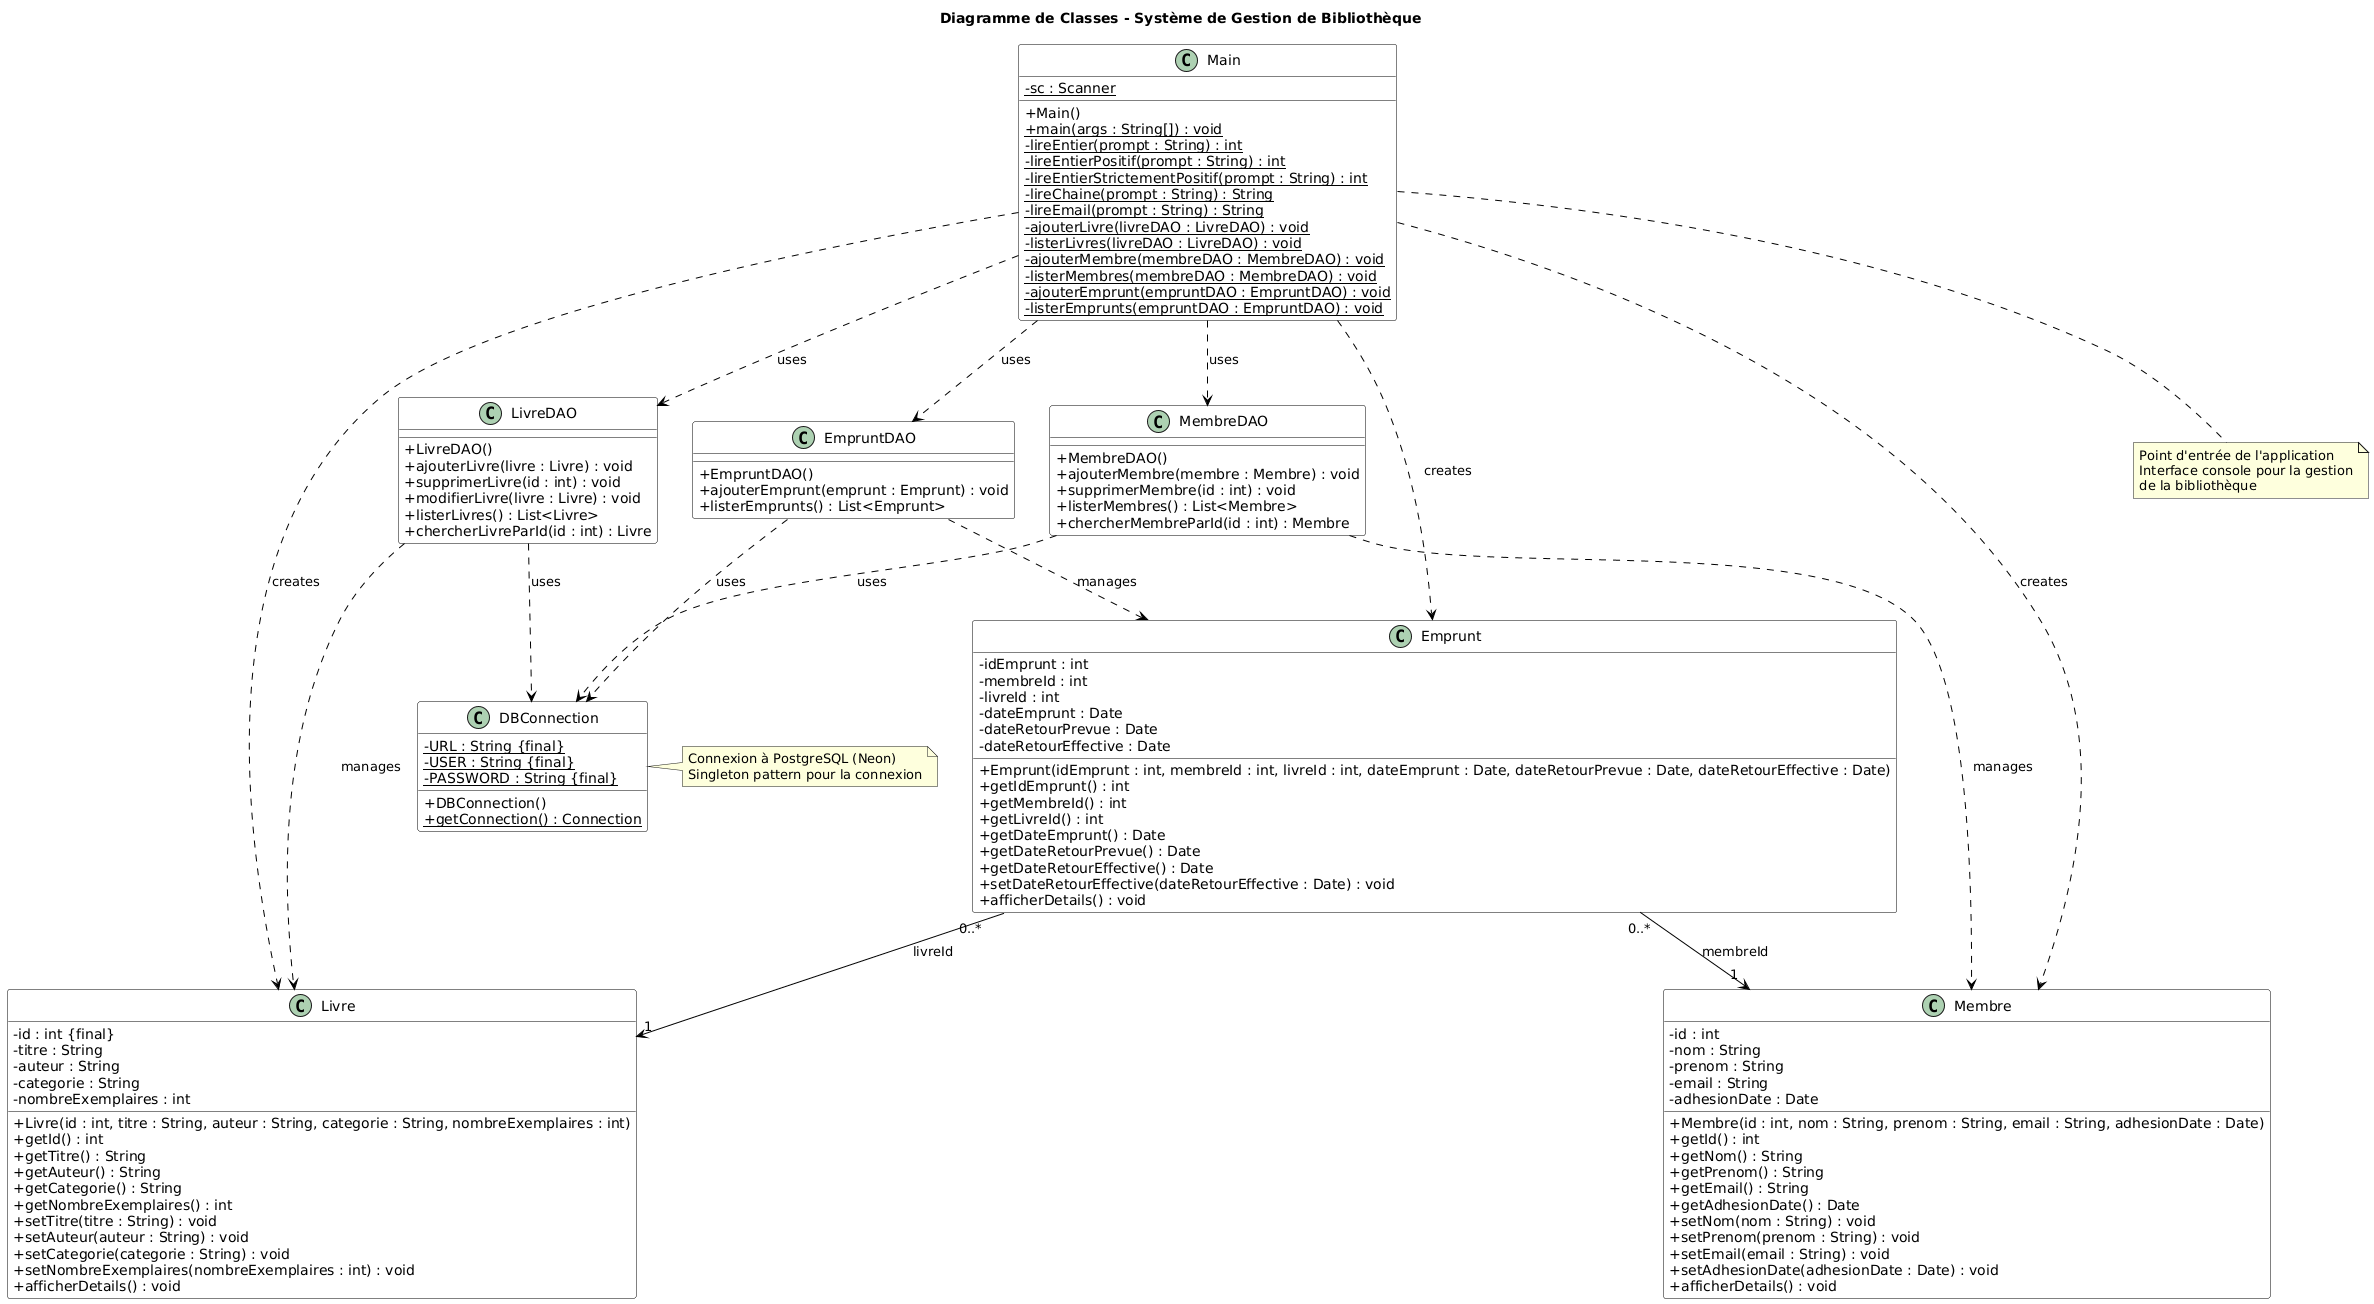

The diagram above was rendered by PlantUML. Its source (embedded in the PNG):
@startuml
skinparam classAttributeIconSize 0
skinparam class {
    BackgroundColor White
    BorderColor Black
    ArrowColor Black
}

title Diagramme de Classes - Système de Gestion de Bibliothèque

class Main {
    - {static} sc : Scanner
    + Main()
    + {static} main(args : String[]) : void
    - {static} lireEntier(prompt : String) : int
    - {static} lireEntierPositif(prompt : String) : int
    - {static} lireEntierStrictementPositif(prompt : String) : int
    - {static} lireChaine(prompt : String) : String
    - {static} lireEmail(prompt : String) : String
    - {static} ajouterLivre(livreDAO : LivreDAO) : void
    - {static} listerLivres(livreDAO : LivreDAO) : void
    - {static} ajouterMembre(membreDAO : MembreDAO) : void
    - {static} listerMembres(membreDAO : MembreDAO) : void
    - {static} ajouterEmprunt(empruntDAO : EmpruntDAO) : void
    - {static} listerEmprunts(empruntDAO : EmpruntDAO) : void
}

class Livre {
    - id : int {final}
    - titre : String
    - auteur : String
    - categorie : String
    - nombreExemplaires : int
    + Livre(id : int, titre : String, auteur : String, categorie : String, nombreExemplaires : int)
    + getId() : int
    + getTitre() : String
    + getAuteur() : String
    + getCategorie() : String
    + getNombreExemplaires() : int
    + setTitre(titre : String) : void
    + setAuteur(auteur : String) : void
    + setCategorie(categorie : String) : void
    + setNombreExemplaires(nombreExemplaires : int) : void
    + afficherDetails() : void
}

class Membre {
    - id : int
    - nom : String
    - prenom : String
    - email : String
    - adhesionDate : Date
    + Membre(id : int, nom : String, prenom : String, email : String, adhesionDate : Date)
    + getId() : int
    + getNom() : String
    + getPrenom() : String
    + getEmail() : String
    + getAdhesionDate() : Date
    + setNom(nom : String) : void
    + setPrenom(prenom : String) : void
    + setEmail(email : String) : void
    + setAdhesionDate(adhesionDate : Date) : void
    + afficherDetails() : void
}

class Emprunt {
    - idEmprunt : int
    - membreId : int
    - livreId : int
    - dateEmprunt : Date
    - dateRetourPrevue : Date
    - dateRetourEffective : Date
    + Emprunt(idEmprunt : int, membreId : int, livreId : int, dateEmprunt : Date, dateRetourPrevue : Date, dateRetourEffective : Date)
    + getIdEmprunt() : int
    + getMembreId() : int
    + getLivreId() : int
    + getDateEmprunt() : Date
    + getDateRetourPrevue() : Date
    + getDateRetourEffective() : Date
    + setDateRetourEffective(dateRetourEffective : Date) : void
    + afficherDetails() : void
}

class DBConnection {
    - {static} URL : String {final}
    - {static} USER : String {final}
    - {static} PASSWORD : String {final}
    + DBConnection()
    + {static} getConnection() : Connection
}

class LivreDAO {
    + LivreDAO()
    + ajouterLivre(livre : Livre) : void
    + supprimerLivre(id : int) : void
    + modifierLivre(livre : Livre) : void
    + listerLivres() : List<Livre>
    + chercherLivreParId(id : int) : Livre
}

class MembreDAO {
    + MembreDAO()
    + ajouterMembre(membre : Membre) : void
    + supprimerMembre(id : int) : void
    + listerMembres() : List<Membre>
    + chercherMembreParId(id : int) : Membre
}

class EmpruntDAO {
    + EmpruntDAO()
    + ajouterEmprunt(emprunt : Emprunt) : void
    + listerEmprunts() : List<Emprunt>
}

Main ..> LivreDAO : uses
Main ..> MembreDAO : uses
Main ..> EmpruntDAO : uses
Main ..> Livre : creates
Main ..> Membre : creates
Main ..> Emprunt : creates

LivreDAO ..> DBConnection : uses
LivreDAO ..> Livre : manages

MembreDAO ..> DBConnection : uses
MembreDAO ..> Membre : manages

EmpruntDAO ..> DBConnection : uses
EmpruntDAO ..> Emprunt : manages

Emprunt "0..*" --> "1" Membre : membreId
Emprunt "0..*" --> "1" Livre : livreId

note right of DBConnection
  Connexion à PostgreSQL (Neon)
  Singleton pattern pour la connexion
end note

note bottom of Main
  Point d'entrée de l'application
  Interface console pour la gestion
  de la bibliothèque
end note
@enduml